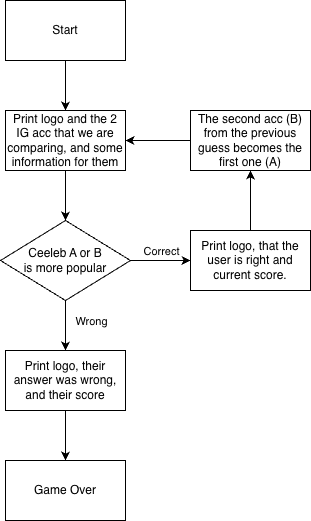

The diagram above was exported from draw.io. Its source (the exported page's mxGraphModel, read from the mxfile embedded in the PNG):
<mxGraphModel dx="1665" dy="844" grid="1" gridSize="10" guides="1" tooltips="1" connect="1" arrows="1" fold="1" page="1" pageScale="1" pageWidth="850" pageHeight="1100" math="0" shadow="0">
  <root>
    <mxCell id="0" />
    <mxCell id="1" parent="0" />
    <mxCell id="mNrx95irWGHr8RJ6d7PH-3" edge="1" parent="1" source="mNrx95irWGHr8RJ6d7PH-1" style="edgeStyle=orthogonalEdgeStyle;rounded=0;orthogonalLoop=1;jettySize=auto;html=1;" target="mNrx95irWGHr8RJ6d7PH-2" value="">
      <mxGeometry relative="1" as="geometry" />
    </mxCell>
    <mxCell id="mNrx95irWGHr8RJ6d7PH-1" parent="1" style="rounded=0;whiteSpace=wrap;html=1;" value="Start" vertex="1">
      <mxGeometry height="60" width="120" x="365" y="10" as="geometry" />
    </mxCell>
    <mxCell id="mNrx95irWGHr8RJ6d7PH-7" edge="1" parent="1" source="mNrx95irWGHr8RJ6d7PH-2" style="edgeStyle=orthogonalEdgeStyle;rounded=0;orthogonalLoop=1;jettySize=auto;html=1;" target="mNrx95irWGHr8RJ6d7PH-6" value="">
      <mxGeometry relative="1" as="geometry" />
    </mxCell>
    <mxCell id="mNrx95irWGHr8RJ6d7PH-2" parent="1" style="rounded=0;whiteSpace=wrap;html=1;" value="Print logo and the 2 IG acc that we are comparing, and some information for them" vertex="1">
      <mxGeometry height="60" width="120" x="365" y="120" as="geometry" />
    </mxCell>
    <mxCell id="mNrx95irWGHr8RJ6d7PH-9" edge="1" parent="1" source="mNrx95irWGHr8RJ6d7PH-6" style="edgeStyle=orthogonalEdgeStyle;rounded=0;orthogonalLoop=1;jettySize=auto;html=1;" target="mNrx95irWGHr8RJ6d7PH-8" value="">
      <mxGeometry relative="1" as="geometry" />
    </mxCell>
    <mxCell id="mNrx95irWGHr8RJ6d7PH-10" connectable="0" parent="mNrx95irWGHr8RJ6d7PH-9" style="edgeLabel;html=1;align=center;verticalAlign=middle;resizable=0;points=[];" value="Wrong" vertex="1">
      <mxGeometry relative="1" x="-0.44" y="-2" as="geometry">
        <mxPoint x="27" y="6" as="offset" />
      </mxGeometry>
    </mxCell>
    <mxCell id="mNrx95irWGHr8RJ6d7PH-14" edge="1" parent="1" source="mNrx95irWGHr8RJ6d7PH-6" style="edgeStyle=orthogonalEdgeStyle;rounded=0;orthogonalLoop=1;jettySize=auto;html=1;" target="mNrx95irWGHr8RJ6d7PH-13" value="">
      <mxGeometry relative="1" as="geometry" />
    </mxCell>
    <mxCell id="mNrx95irWGHr8RJ6d7PH-15" connectable="0" parent="mNrx95irWGHr8RJ6d7PH-14" style="edgeLabel;html=1;align=center;verticalAlign=middle;resizable=0;points=[];" value="Correct" vertex="1">
      <mxGeometry relative="1" x="-0.5667" y="2" as="geometry">
        <mxPoint x="17" y="-8" as="offset" />
      </mxGeometry>
    </mxCell>
    <mxCell id="mNrx95irWGHr8RJ6d7PH-6" parent="1" style="rhombus;whiteSpace=wrap;html=1;rounded=0;" value="Ceeleb A or B&lt;div&gt;is more popular&lt;/div&gt;" vertex="1">
      <mxGeometry height="80" width="130" x="360" y="230" as="geometry" />
    </mxCell>
    <mxCell id="mNrx95irWGHr8RJ6d7PH-12" edge="1" parent="1" source="mNrx95irWGHr8RJ6d7PH-8" style="edgeStyle=orthogonalEdgeStyle;rounded=0;orthogonalLoop=1;jettySize=auto;html=1;" target="mNrx95irWGHr8RJ6d7PH-11" value="">
      <mxGeometry relative="1" as="geometry" />
    </mxCell>
    <mxCell id="mNrx95irWGHr8RJ6d7PH-8" parent="1" style="whiteSpace=wrap;html=1;rounded=0;" value="Print logo, their answer was wrong, and their score" vertex="1">
      <mxGeometry height="60" width="120" x="365" y="360" as="geometry" />
    </mxCell>
    <mxCell id="mNrx95irWGHr8RJ6d7PH-11" parent="1" style="whiteSpace=wrap;html=1;rounded=0;" value="Game Over" vertex="1">
      <mxGeometry height="60" width="120" x="365" y="470" as="geometry" />
    </mxCell>
    <mxCell id="mNrx95irWGHr8RJ6d7PH-17" edge="1" parent="1" source="mNrx95irWGHr8RJ6d7PH-13" style="edgeStyle=orthogonalEdgeStyle;rounded=0;orthogonalLoop=1;jettySize=auto;html=1;" target="mNrx95irWGHr8RJ6d7PH-16" value="">
      <mxGeometry relative="1" as="geometry" />
    </mxCell>
    <mxCell id="mNrx95irWGHr8RJ6d7PH-13" parent="1" style="whiteSpace=wrap;html=1;rounded=0;" value="Print logo, that the user is right and current score." vertex="1">
      <mxGeometry height="60" width="120" x="550" y="240" as="geometry" />
    </mxCell>
    <mxCell id="mNrx95irWGHr8RJ6d7PH-18" edge="1" parent="1" source="mNrx95irWGHr8RJ6d7PH-16" style="edgeStyle=orthogonalEdgeStyle;rounded=0;orthogonalLoop=1;jettySize=auto;html=1;" target="mNrx95irWGHr8RJ6d7PH-2">
      <mxGeometry relative="1" as="geometry" />
    </mxCell>
    <mxCell id="mNrx95irWGHr8RJ6d7PH-16" parent="1" style="whiteSpace=wrap;html=1;rounded=0;" value="The second acc (B) from the previous guess becomes the first one (A)" vertex="1">
      <mxGeometry height="60" width="120" x="550" y="120" as="geometry" />
    </mxCell>
  </root>
</mxGraphModel>